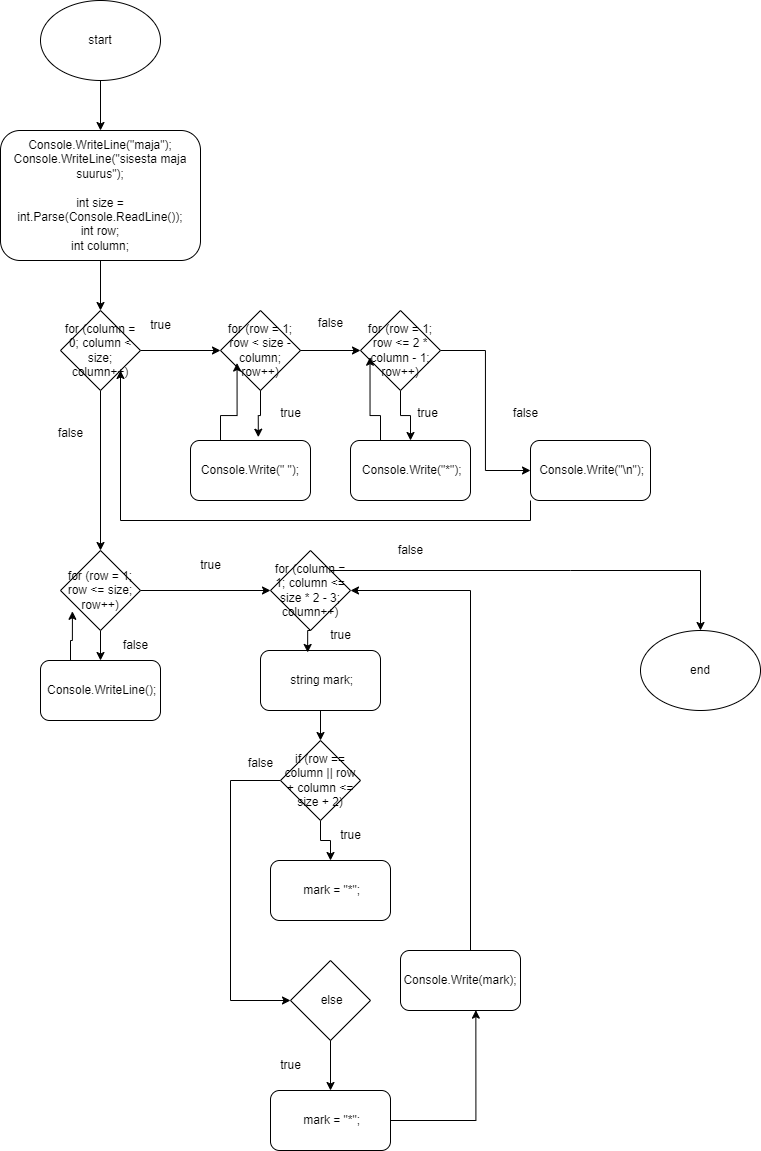

The diagram above was exported from draw.io. Its source (the exported page's mxGraphModel, read from the mxfile embedded in the PNG):
<mxGraphModel dx="914" dy="1418" grid="1" gridSize="10" guides="1" tooltips="1" connect="1" arrows="1" fold="1" page="1" pageScale="1" pageWidth="827" pageHeight="1169" math="0" shadow="0">
  <root>
    <mxCell id="WIyWlLk6GJQsqaUBKTNV-0" />
    <mxCell id="WIyWlLk6GJQsqaUBKTNV-1" parent="WIyWlLk6GJQsqaUBKTNV-0" />
    <mxCell id="ZG5nRqIeteFi4Xc8CtVU-114" style="edgeStyle=orthogonalEdgeStyle;rounded=0;orthogonalLoop=1;jettySize=auto;html=1;exitX=0.5;exitY=1;exitDx=0;exitDy=0;entryX=0.5;entryY=0;entryDx=0;entryDy=0;" edge="1" parent="WIyWlLk6GJQsqaUBKTNV-1" source="ZG5nRqIeteFi4Xc8CtVU-111" target="ZG5nRqIeteFi4Xc8CtVU-112">
      <mxGeometry relative="1" as="geometry" />
    </mxCell>
    <mxCell id="ZG5nRqIeteFi4Xc8CtVU-111" value="start" style="ellipse;whiteSpace=wrap;html=1;" vertex="1" parent="WIyWlLk6GJQsqaUBKTNV-1">
      <mxGeometry x="340" y="50" width="120" height="80" as="geometry" />
    </mxCell>
    <mxCell id="ZG5nRqIeteFi4Xc8CtVU-130" style="edgeStyle=orthogonalEdgeStyle;rounded=0;orthogonalLoop=1;jettySize=auto;html=1;exitX=0.5;exitY=1;exitDx=0;exitDy=0;entryX=0.5;entryY=0;entryDx=0;entryDy=0;" edge="1" parent="WIyWlLk6GJQsqaUBKTNV-1" source="ZG5nRqIeteFi4Xc8CtVU-112" target="ZG5nRqIeteFi4Xc8CtVU-115">
      <mxGeometry relative="1" as="geometry" />
    </mxCell>
    <mxCell id="ZG5nRqIeteFi4Xc8CtVU-112" value="&lt;div&gt;Console.WriteLine(&quot;maja&quot;);&lt;/div&gt;&lt;div&gt;Console.WriteLine(&quot;sisesta maja suurus&quot;);&lt;/div&gt;&lt;div&gt;&lt;br&gt;&lt;/div&gt;&lt;div&gt;int size = int.Parse(Console.ReadLine());&lt;/div&gt;&lt;div&gt;int row;&lt;/div&gt;&lt;div&gt;int column;&lt;/div&gt;" style="rounded=1;whiteSpace=wrap;html=1;" vertex="1" parent="WIyWlLk6GJQsqaUBKTNV-1">
      <mxGeometry x="300" y="180" width="200" height="130" as="geometry" />
    </mxCell>
    <mxCell id="ZG5nRqIeteFi4Xc8CtVU-132" style="edgeStyle=orthogonalEdgeStyle;rounded=0;orthogonalLoop=1;jettySize=auto;html=1;exitX=1;exitY=0.5;exitDx=0;exitDy=0;entryX=0;entryY=0.5;entryDx=0;entryDy=0;" edge="1" parent="WIyWlLk6GJQsqaUBKTNV-1" source="ZG5nRqIeteFi4Xc8CtVU-115" target="ZG5nRqIeteFi4Xc8CtVU-116">
      <mxGeometry relative="1" as="geometry" />
    </mxCell>
    <mxCell id="ZG5nRqIeteFi4Xc8CtVU-159" style="edgeStyle=orthogonalEdgeStyle;rounded=0;orthogonalLoop=1;jettySize=auto;html=1;exitX=0.5;exitY=1;exitDx=0;exitDy=0;entryX=0.5;entryY=0;entryDx=0;entryDy=0;" edge="1" parent="WIyWlLk6GJQsqaUBKTNV-1" source="ZG5nRqIeteFi4Xc8CtVU-115" target="ZG5nRqIeteFi4Xc8CtVU-121">
      <mxGeometry relative="1" as="geometry" />
    </mxCell>
    <mxCell id="ZG5nRqIeteFi4Xc8CtVU-115" value="for (column = 0; column &amp;lt; size; column++)" style="rhombus;whiteSpace=wrap;html=1;" vertex="1" parent="WIyWlLk6GJQsqaUBKTNV-1">
      <mxGeometry x="360" y="360" width="80" height="80" as="geometry" />
    </mxCell>
    <mxCell id="ZG5nRqIeteFi4Xc8CtVU-133" style="edgeStyle=orthogonalEdgeStyle;rounded=0;orthogonalLoop=1;jettySize=auto;html=1;exitX=1;exitY=0.5;exitDx=0;exitDy=0;" edge="1" parent="WIyWlLk6GJQsqaUBKTNV-1" source="ZG5nRqIeteFi4Xc8CtVU-116" target="ZG5nRqIeteFi4Xc8CtVU-118">
      <mxGeometry relative="1" as="geometry" />
    </mxCell>
    <mxCell id="ZG5nRqIeteFi4Xc8CtVU-116" value="for (row = 1; row &amp;lt; size - column; row++)" style="rhombus;whiteSpace=wrap;html=1;" vertex="1" parent="WIyWlLk6GJQsqaUBKTNV-1">
      <mxGeometry x="520" y="360" width="80" height="80" as="geometry" />
    </mxCell>
    <mxCell id="ZG5nRqIeteFi4Xc8CtVU-117" value="Console.Write(&quot; &quot;);" style="rounded=1;whiteSpace=wrap;html=1;" vertex="1" parent="WIyWlLk6GJQsqaUBKTNV-1">
      <mxGeometry x="490" y="490" width="120" height="60" as="geometry" />
    </mxCell>
    <mxCell id="ZG5nRqIeteFi4Xc8CtVU-135" style="edgeStyle=orthogonalEdgeStyle;rounded=0;orthogonalLoop=1;jettySize=auto;html=1;exitX=0.5;exitY=1;exitDx=0;exitDy=0;entryX=0.5;entryY=0;entryDx=0;entryDy=0;" edge="1" parent="WIyWlLk6GJQsqaUBKTNV-1" source="ZG5nRqIeteFi4Xc8CtVU-118" target="ZG5nRqIeteFi4Xc8CtVU-119">
      <mxGeometry relative="1" as="geometry" />
    </mxCell>
    <mxCell id="ZG5nRqIeteFi4Xc8CtVU-165" style="edgeStyle=orthogonalEdgeStyle;rounded=0;orthogonalLoop=1;jettySize=auto;html=1;exitX=1;exitY=0.5;exitDx=0;exitDy=0;entryX=0;entryY=0.5;entryDx=0;entryDy=0;" edge="1" parent="WIyWlLk6GJQsqaUBKTNV-1" source="ZG5nRqIeteFi4Xc8CtVU-118" target="ZG5nRqIeteFi4Xc8CtVU-120">
      <mxGeometry relative="1" as="geometry" />
    </mxCell>
    <mxCell id="ZG5nRqIeteFi4Xc8CtVU-118" value="for (row = 1; row &amp;lt;= 2 * column - 1; row++)" style="rhombus;whiteSpace=wrap;html=1;" vertex="1" parent="WIyWlLk6GJQsqaUBKTNV-1">
      <mxGeometry x="660" y="360" width="80" height="80" as="geometry" />
    </mxCell>
    <mxCell id="ZG5nRqIeteFi4Xc8CtVU-119" value="&amp;nbsp;Console.Write(&quot;*&quot;);" style="rounded=1;whiteSpace=wrap;html=1;" vertex="1" parent="WIyWlLk6GJQsqaUBKTNV-1">
      <mxGeometry x="650" y="490" width="120" height="60" as="geometry" />
    </mxCell>
    <mxCell id="ZG5nRqIeteFi4Xc8CtVU-160" style="edgeStyle=orthogonalEdgeStyle;rounded=0;orthogonalLoop=1;jettySize=auto;html=1;exitX=0;exitY=1;exitDx=0;exitDy=0;entryX=1;entryY=1;entryDx=0;entryDy=0;" edge="1" parent="WIyWlLk6GJQsqaUBKTNV-1" source="ZG5nRqIeteFi4Xc8CtVU-120" target="ZG5nRqIeteFi4Xc8CtVU-115">
      <mxGeometry relative="1" as="geometry" />
    </mxCell>
    <mxCell id="ZG5nRqIeteFi4Xc8CtVU-120" value="&amp;nbsp;Console.Write(&quot;\n&quot;);" style="rounded=1;whiteSpace=wrap;html=1;" vertex="1" parent="WIyWlLk6GJQsqaUBKTNV-1">
      <mxGeometry x="830" y="490" width="120" height="60" as="geometry" />
    </mxCell>
    <mxCell id="ZG5nRqIeteFi4Xc8CtVU-137" style="edgeStyle=orthogonalEdgeStyle;rounded=0;orthogonalLoop=1;jettySize=auto;html=1;exitX=0.5;exitY=1;exitDx=0;exitDy=0;entryX=0.5;entryY=0;entryDx=0;entryDy=0;" edge="1" parent="WIyWlLk6GJQsqaUBKTNV-1" source="ZG5nRqIeteFi4Xc8CtVU-121" target="ZG5nRqIeteFi4Xc8CtVU-127">
      <mxGeometry relative="1" as="geometry" />
    </mxCell>
    <mxCell id="ZG5nRqIeteFi4Xc8CtVU-138" style="edgeStyle=orthogonalEdgeStyle;rounded=0;orthogonalLoop=1;jettySize=auto;html=1;exitX=1;exitY=0.5;exitDx=0;exitDy=0;" edge="1" parent="WIyWlLk6GJQsqaUBKTNV-1" source="ZG5nRqIeteFi4Xc8CtVU-121" target="ZG5nRqIeteFi4Xc8CtVU-122">
      <mxGeometry relative="1" as="geometry" />
    </mxCell>
    <mxCell id="ZG5nRqIeteFi4Xc8CtVU-121" value="for (row = 1; row &amp;lt;= size; row++)" style="rhombus;whiteSpace=wrap;html=1;" vertex="1" parent="WIyWlLk6GJQsqaUBKTNV-1">
      <mxGeometry x="360" y="600" width="80" height="80" as="geometry" />
    </mxCell>
    <mxCell id="ZG5nRqIeteFi4Xc8CtVU-174" style="edgeStyle=orthogonalEdgeStyle;rounded=0;orthogonalLoop=1;jettySize=auto;html=1;" edge="1" parent="WIyWlLk6GJQsqaUBKTNV-1" source="ZG5nRqIeteFi4Xc8CtVU-122" target="ZG5nRqIeteFi4Xc8CtVU-145">
      <mxGeometry relative="1" as="geometry">
        <Array as="points">
          <mxPoint x="870" y="620" />
          <mxPoint x="870" y="620" />
        </Array>
      </mxGeometry>
    </mxCell>
    <mxCell id="ZG5nRqIeteFi4Xc8CtVU-122" value="for (column = 1; column &amp;lt;= size * 2 - 3; column++)" style="rhombus;whiteSpace=wrap;html=1;" vertex="1" parent="WIyWlLk6GJQsqaUBKTNV-1">
      <mxGeometry x="570" y="600" width="80" height="80" as="geometry" />
    </mxCell>
    <mxCell id="ZG5nRqIeteFi4Xc8CtVU-140" style="edgeStyle=orthogonalEdgeStyle;rounded=0;orthogonalLoop=1;jettySize=auto;html=1;exitX=0.5;exitY=1;exitDx=0;exitDy=0;" edge="1" parent="WIyWlLk6GJQsqaUBKTNV-1" source="ZG5nRqIeteFi4Xc8CtVU-123" target="ZG5nRqIeteFi4Xc8CtVU-124">
      <mxGeometry relative="1" as="geometry" />
    </mxCell>
    <mxCell id="ZG5nRqIeteFi4Xc8CtVU-123" value="&amp;nbsp;string mark;" style="rounded=1;whiteSpace=wrap;html=1;" vertex="1" parent="WIyWlLk6GJQsqaUBKTNV-1">
      <mxGeometry x="560" y="700" width="120" height="60" as="geometry" />
    </mxCell>
    <mxCell id="ZG5nRqIeteFi4Xc8CtVU-141" style="edgeStyle=orthogonalEdgeStyle;rounded=0;orthogonalLoop=1;jettySize=auto;html=1;exitX=0.5;exitY=1;exitDx=0;exitDy=0;" edge="1" parent="WIyWlLk6GJQsqaUBKTNV-1" source="ZG5nRqIeteFi4Xc8CtVU-124" target="ZG5nRqIeteFi4Xc8CtVU-125">
      <mxGeometry relative="1" as="geometry" />
    </mxCell>
    <mxCell id="ZG5nRqIeteFi4Xc8CtVU-169" style="edgeStyle=orthogonalEdgeStyle;rounded=0;orthogonalLoop=1;jettySize=auto;html=1;" edge="1" parent="WIyWlLk6GJQsqaUBKTNV-1" source="ZG5nRqIeteFi4Xc8CtVU-124" target="ZG5nRqIeteFi4Xc8CtVU-126">
      <mxGeometry relative="1" as="geometry">
        <Array as="points">
          <mxPoint x="530" y="830" />
          <mxPoint x="530" y="1050" />
        </Array>
      </mxGeometry>
    </mxCell>
    <mxCell id="ZG5nRqIeteFi4Xc8CtVU-124" value="if (row == column || row + column &amp;lt;= size + 2)" style="rhombus;whiteSpace=wrap;html=1;" vertex="1" parent="WIyWlLk6GJQsqaUBKTNV-1">
      <mxGeometry x="580" y="790" width="80" height="80" as="geometry" />
    </mxCell>
    <mxCell id="ZG5nRqIeteFi4Xc8CtVU-125" value="&amp;nbsp;mark = &quot;*&quot;;" style="rounded=1;whiteSpace=wrap;html=1;" vertex="1" parent="WIyWlLk6GJQsqaUBKTNV-1">
      <mxGeometry x="570" y="910" width="120" height="60" as="geometry" />
    </mxCell>
    <mxCell id="ZG5nRqIeteFi4Xc8CtVU-143" style="edgeStyle=orthogonalEdgeStyle;rounded=0;orthogonalLoop=1;jettySize=auto;html=1;exitX=0.5;exitY=1;exitDx=0;exitDy=0;" edge="1" parent="WIyWlLk6GJQsqaUBKTNV-1" source="ZG5nRqIeteFi4Xc8CtVU-126" target="ZG5nRqIeteFi4Xc8CtVU-128">
      <mxGeometry relative="1" as="geometry" />
    </mxCell>
    <mxCell id="ZG5nRqIeteFi4Xc8CtVU-126" value="&amp;nbsp;else" style="rhombus;whiteSpace=wrap;html=1;" vertex="1" parent="WIyWlLk6GJQsqaUBKTNV-1">
      <mxGeometry x="590" y="1010" width="80" height="80" as="geometry" />
    </mxCell>
    <mxCell id="ZG5nRqIeteFi4Xc8CtVU-127" value="&amp;nbsp;Console.WriteLine();" style="rounded=1;whiteSpace=wrap;html=1;" vertex="1" parent="WIyWlLk6GJQsqaUBKTNV-1">
      <mxGeometry x="340" y="710" width="120" height="60" as="geometry" />
    </mxCell>
    <mxCell id="ZG5nRqIeteFi4Xc8CtVU-128" value="&amp;nbsp;mark = &quot;*&quot;;" style="rounded=1;whiteSpace=wrap;html=1;" vertex="1" parent="WIyWlLk6GJQsqaUBKTNV-1">
      <mxGeometry x="570" y="1140" width="120" height="60" as="geometry" />
    </mxCell>
    <mxCell id="ZG5nRqIeteFi4Xc8CtVU-173" style="edgeStyle=orthogonalEdgeStyle;rounded=0;orthogonalLoop=1;jettySize=auto;html=1;" edge="1" parent="WIyWlLk6GJQsqaUBKTNV-1" source="ZG5nRqIeteFi4Xc8CtVU-129" target="ZG5nRqIeteFi4Xc8CtVU-122">
      <mxGeometry relative="1" as="geometry">
        <Array as="points">
          <mxPoint x="770" y="640" />
        </Array>
      </mxGeometry>
    </mxCell>
    <mxCell id="ZG5nRqIeteFi4Xc8CtVU-129" value="Console.Write(mark);" style="rounded=1;whiteSpace=wrap;html=1;" vertex="1" parent="WIyWlLk6GJQsqaUBKTNV-1">
      <mxGeometry x="700" y="1000" width="120" height="60" as="geometry" />
    </mxCell>
    <mxCell id="ZG5nRqIeteFi4Xc8CtVU-134" style="edgeStyle=orthogonalEdgeStyle;rounded=0;orthogonalLoop=1;jettySize=auto;html=1;exitX=0.5;exitY=1;exitDx=0;exitDy=0;entryX=0.565;entryY=-0.055;entryDx=0;entryDy=0;entryPerimeter=0;" edge="1" parent="WIyWlLk6GJQsqaUBKTNV-1" source="ZG5nRqIeteFi4Xc8CtVU-116" target="ZG5nRqIeteFi4Xc8CtVU-117">
      <mxGeometry relative="1" as="geometry" />
    </mxCell>
    <mxCell id="ZG5nRqIeteFi4Xc8CtVU-139" style="edgeStyle=orthogonalEdgeStyle;rounded=0;orthogonalLoop=1;jettySize=auto;html=1;exitX=0.5;exitY=1;exitDx=0;exitDy=0;entryX=0.393;entryY=0.033;entryDx=0;entryDy=0;entryPerimeter=0;" edge="1" parent="WIyWlLk6GJQsqaUBKTNV-1" source="ZG5nRqIeteFi4Xc8CtVU-122" target="ZG5nRqIeteFi4Xc8CtVU-123">
      <mxGeometry relative="1" as="geometry" />
    </mxCell>
    <mxCell id="ZG5nRqIeteFi4Xc8CtVU-145" value="end" style="ellipse;whiteSpace=wrap;html=1;" vertex="1" parent="WIyWlLk6GJQsqaUBKTNV-1">
      <mxGeometry x="940" y="680" width="120" height="80" as="geometry" />
    </mxCell>
    <mxCell id="ZG5nRqIeteFi4Xc8CtVU-146" value="true" style="text;html=1;align=center;verticalAlign=middle;resizable=0;points=[];autosize=1;strokeColor=none;fillColor=none;" vertex="1" parent="WIyWlLk6GJQsqaUBKTNV-1">
      <mxGeometry x="440" y="360" width="40" height="30" as="geometry" />
    </mxCell>
    <mxCell id="ZG5nRqIeteFi4Xc8CtVU-147" value="true" style="text;html=1;align=center;verticalAlign=middle;resizable=0;points=[];autosize=1;strokeColor=none;fillColor=none;" vertex="1" parent="WIyWlLk6GJQsqaUBKTNV-1">
      <mxGeometry x="707" y="448" width="40" height="30" as="geometry" />
    </mxCell>
    <mxCell id="ZG5nRqIeteFi4Xc8CtVU-148" value="true" style="text;html=1;align=center;verticalAlign=middle;resizable=0;points=[];autosize=1;strokeColor=none;fillColor=none;" vertex="1" parent="WIyWlLk6GJQsqaUBKTNV-1">
      <mxGeometry x="570" y="448" width="40" height="30" as="geometry" />
    </mxCell>
    <mxCell id="ZG5nRqIeteFi4Xc8CtVU-149" value="true" style="text;html=1;align=center;verticalAlign=middle;resizable=0;points=[];autosize=1;strokeColor=none;fillColor=none;" vertex="1" parent="WIyWlLk6GJQsqaUBKTNV-1">
      <mxGeometry x="630" y="870" width="40" height="30" as="geometry" />
    </mxCell>
    <mxCell id="ZG5nRqIeteFi4Xc8CtVU-150" value="true" style="text;html=1;align=center;verticalAlign=middle;resizable=0;points=[];autosize=1;strokeColor=none;fillColor=none;" vertex="1" parent="WIyWlLk6GJQsqaUBKTNV-1">
      <mxGeometry x="620" y="670" width="40" height="30" as="geometry" />
    </mxCell>
    <mxCell id="ZG5nRqIeteFi4Xc8CtVU-151" value="true" style="text;html=1;align=center;verticalAlign=middle;resizable=0;points=[];autosize=1;strokeColor=none;fillColor=none;" vertex="1" parent="WIyWlLk6GJQsqaUBKTNV-1">
      <mxGeometry x="490" y="600" width="40" height="30" as="geometry" />
    </mxCell>
    <mxCell id="ZG5nRqIeteFi4Xc8CtVU-152" value="true" style="text;html=1;align=center;verticalAlign=middle;resizable=0;points=[];autosize=1;strokeColor=none;fillColor=none;" vertex="1" parent="WIyWlLk6GJQsqaUBKTNV-1">
      <mxGeometry x="570" y="1100" width="40" height="30" as="geometry" />
    </mxCell>
    <mxCell id="ZG5nRqIeteFi4Xc8CtVU-153" style="edgeStyle=orthogonalEdgeStyle;rounded=0;orthogonalLoop=1;jettySize=auto;html=1;exitX=0.25;exitY=0;exitDx=0;exitDy=0;entryX=0.207;entryY=0.657;entryDx=0;entryDy=0;entryPerimeter=0;" edge="1" parent="WIyWlLk6GJQsqaUBKTNV-1" source="ZG5nRqIeteFi4Xc8CtVU-117" target="ZG5nRqIeteFi4Xc8CtVU-116">
      <mxGeometry relative="1" as="geometry" />
    </mxCell>
    <mxCell id="ZG5nRqIeteFi4Xc8CtVU-154" style="edgeStyle=orthogonalEdgeStyle;rounded=0;orthogonalLoop=1;jettySize=auto;html=1;exitX=0.25;exitY=0;exitDx=0;exitDy=0;entryX=0.119;entryY=0.584;entryDx=0;entryDy=0;entryPerimeter=0;" edge="1" parent="WIyWlLk6GJQsqaUBKTNV-1" source="ZG5nRqIeteFi4Xc8CtVU-119" target="ZG5nRqIeteFi4Xc8CtVU-118">
      <mxGeometry relative="1" as="geometry" />
    </mxCell>
    <mxCell id="ZG5nRqIeteFi4Xc8CtVU-155" style="edgeStyle=orthogonalEdgeStyle;rounded=0;orthogonalLoop=1;jettySize=auto;html=1;exitX=0.25;exitY=0;exitDx=0;exitDy=0;entryX=0.149;entryY=0.76;entryDx=0;entryDy=0;entryPerimeter=0;" edge="1" parent="WIyWlLk6GJQsqaUBKTNV-1" source="ZG5nRqIeteFi4Xc8CtVU-127" target="ZG5nRqIeteFi4Xc8CtVU-121">
      <mxGeometry relative="1" as="geometry" />
    </mxCell>
    <mxCell id="ZG5nRqIeteFi4Xc8CtVU-163" value="false" style="text;html=1;align=center;verticalAlign=middle;resizable=0;points=[];autosize=1;strokeColor=none;fillColor=none;" vertex="1" parent="WIyWlLk6GJQsqaUBKTNV-1">
      <mxGeometry x="605" y="358" width="50" height="30" as="geometry" />
    </mxCell>
    <mxCell id="ZG5nRqIeteFi4Xc8CtVU-164" value="false" style="text;html=1;align=center;verticalAlign=middle;resizable=0;points=[];autosize=1;strokeColor=none;fillColor=none;" vertex="1" parent="WIyWlLk6GJQsqaUBKTNV-1">
      <mxGeometry x="800" y="448" width="50" height="30" as="geometry" />
    </mxCell>
    <mxCell id="ZG5nRqIeteFi4Xc8CtVU-166" value="false" style="text;html=1;align=center;verticalAlign=middle;resizable=0;points=[];autosize=1;strokeColor=none;fillColor=none;" vertex="1" parent="WIyWlLk6GJQsqaUBKTNV-1">
      <mxGeometry x="345" y="468" width="50" height="30" as="geometry" />
    </mxCell>
    <mxCell id="ZG5nRqIeteFi4Xc8CtVU-167" value="false" style="text;html=1;align=center;verticalAlign=middle;resizable=0;points=[];autosize=1;strokeColor=none;fillColor=none;" vertex="1" parent="WIyWlLk6GJQsqaUBKTNV-1">
      <mxGeometry x="410" y="680" width="50" height="30" as="geometry" />
    </mxCell>
    <mxCell id="ZG5nRqIeteFi4Xc8CtVU-168" value="false" style="text;html=1;align=center;verticalAlign=middle;resizable=0;points=[];autosize=1;strokeColor=none;fillColor=none;" vertex="1" parent="WIyWlLk6GJQsqaUBKTNV-1">
      <mxGeometry x="685" y="585" width="50" height="30" as="geometry" />
    </mxCell>
    <mxCell id="ZG5nRqIeteFi4Xc8CtVU-170" value="false" style="text;html=1;align=center;verticalAlign=middle;resizable=0;points=[];autosize=1;strokeColor=none;fillColor=none;" vertex="1" parent="WIyWlLk6GJQsqaUBKTNV-1">
      <mxGeometry x="535" y="798" width="50" height="30" as="geometry" />
    </mxCell>
    <mxCell id="ZG5nRqIeteFi4Xc8CtVU-172" style="edgeStyle=orthogonalEdgeStyle;rounded=0;orthogonalLoop=1;jettySize=auto;html=1;entryX=0.628;entryY=0.994;entryDx=0;entryDy=0;entryPerimeter=0;" edge="1" parent="WIyWlLk6GJQsqaUBKTNV-1" source="ZG5nRqIeteFi4Xc8CtVU-128" target="ZG5nRqIeteFi4Xc8CtVU-129">
      <mxGeometry relative="1" as="geometry" />
    </mxCell>
  </root>
</mxGraphModel>